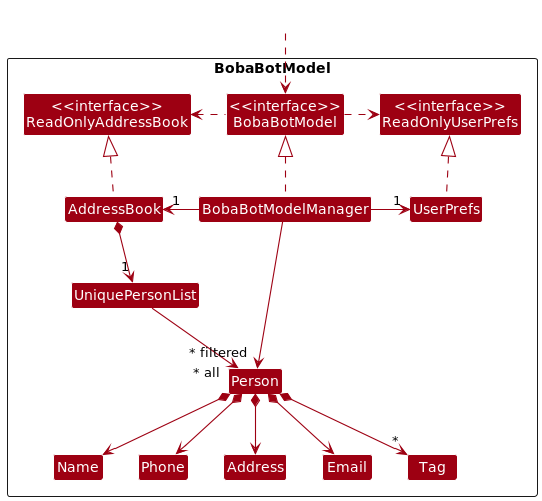

The diagram above was rendered by PlantUML. Its source (embedded in the PNG):
@startuml
!include style.puml
skinparam arrowThickness 1.1
skinparam arrowColor MODEL_COLOR
skinparam classBackgroundColor MODEL_COLOR

Package BobaBotModel <<Rectangle>>{
Class "<<interface>>\nReadOnlyAddressBook" as ReadOnlyAddressBook
Class "<<interface>>\nReadOnlyUserPrefs" as ReadOnlyUserPrefs
Class "<<interface>>\nBobaBotModel" as BobaBotModel
Class AddressBook
Class BobaBotModelManager
Class UserPrefs

Class UniquePersonList
Class Person
Class Address
Class Email
Class Name
Class Phone
Class Tag

}

Class HiddenOutside #FFFFFF
HiddenOutside ..> BobaBotModel

AddressBook .up.|> ReadOnlyAddressBook

BobaBotModelManager .up.|> BobaBotModel
BobaBotModel .right.> ReadOnlyUserPrefs
BobaBotModel .left.> ReadOnlyAddressBook
BobaBotModelManager -left-> "1" AddressBook
BobaBotModelManager -right-> "1" UserPrefs
UserPrefs .up.|> ReadOnlyUserPrefs

AddressBook *--> "1" UniquePersonList
UniquePersonList --> "~* all" Person
Person *--> Name
Person *--> Phone
Person *--> Email
Person *--> Address
Person *--> "*" Tag

Name -[hidden]right-> Phone
Phone -[hidden]right-> Address
Address -[hidden]right-> Email

BobaBotModelManager -->"~* filtered" Person
@enduml